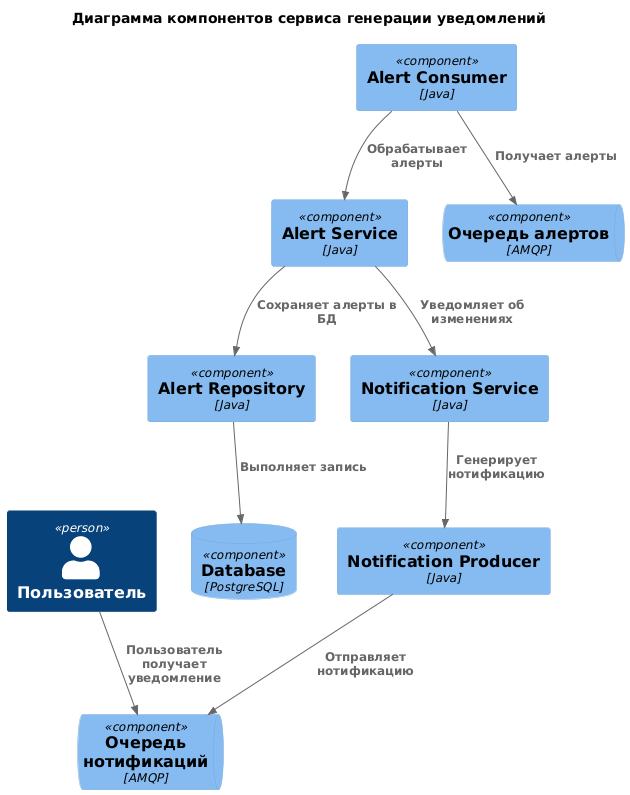

The diagram above was rendered by PlantUML. Its source (embedded in the PNG):
@startuml
!include <C4/C4_Component>

title Диаграмма компонентов сервиса генерации уведомлений

Person(user, "Пользователь")

Component(alert_consumer, "Alert Consumer", "Java")
Component(alert_service, "Alert Service", "Java")
Component(alert_repository, "Alert Repository", "Java")
Component(notification_service, "Notification Service", "Java")
Component(notification_producer, "Notification Producer", "Java")
ComponentDb(database, "Database", "PostgreSQL")

ComponentQueue(alert_queue, "Очередь алертов", "AMQP")
ComponentQueue(notification_queue, "Очередь нотификаций", "AMQP")

Rel(alert_consumer, alert_queue, "Получает алерты")
Rel(alert_consumer, alert_service, "Обрабатывает алерты")
Rel(alert_service, alert_repository, "Сохраняет алерты в БД")
Rel(alert_repository, database, "Выполняет запись")
Rel(alert_service, notification_service, "Уведомляет об изменениях")
Rel(notification_service, notification_producer, "Генерирует нотификацию")
Rel(notification_producer, notification_queue, "Отправляет нотификацию")
Rel(user, notification_queue, "Пользователь получает уведомление")
@enduml